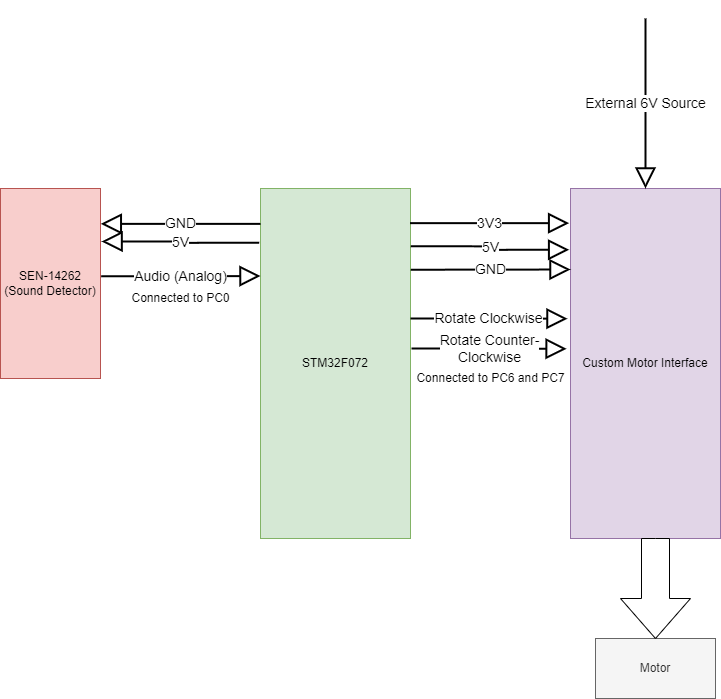

The diagram above was exported from draw.io. Its source (the exported page's mxGraphModel, read from the mxfile embedded in the PNG):
<mxGraphModel dx="1718" dy="928" grid="1" gridSize="10" guides="1" tooltips="1" connect="1" arrows="1" fold="1" page="1" pageScale="1" pageWidth="850" pageHeight="1100" math="0" shadow="0">
  <root>
    <mxCell id="0" />
    <mxCell id="1" parent="0" />
    <mxCell id="zWQKRude_UIw4o5kzEhz-2" value="STM32F072" style="rounded=0;whiteSpace=wrap;html=1;fillColor=#d5e8d4;strokeColor=#82b366;" vertex="1" parent="1">
      <mxGeometry x="390" y="490" width="150" height="350" as="geometry" />
    </mxCell>
    <mxCell id="zWQKRude_UIw4o5kzEhz-3" value="&lt;div&gt;&lt;span&gt;&#09;&lt;/span&gt;&lt;/div&gt;&lt;div&gt;SEN-14262&lt;/div&gt;&lt;div&gt;(Sound Detector)&lt;/div&gt;" style="rounded=0;whiteSpace=wrap;html=1;fillColor=#f8cecc;strokeColor=#b85450;" vertex="1" parent="1">
      <mxGeometry x="130" y="490" width="100" height="190" as="geometry" />
    </mxCell>
    <mxCell id="zWQKRude_UIw4o5kzEhz-7" value="GND" style="endArrow=block;endSize=16;endFill=0;html=1;rounded=0;fontSize=14;fontColor=#000000;strokeWidth=2;edgeStyle=orthogonalEdgeStyle;exitX=0;exitY=0.101;exitDx=0;exitDy=0;exitPerimeter=0;entryX=1.003;entryY=0.186;entryDx=0;entryDy=0;entryPerimeter=0;" edge="1" parent="1" source="zWQKRude_UIw4o5kzEhz-2" target="zWQKRude_UIw4o5kzEhz-3">
      <mxGeometry width="160" relative="1" as="geometry">
        <mxPoint x="360" y="310" as="sourcePoint" />
        <mxPoint x="520" y="310" as="targetPoint" />
      </mxGeometry>
    </mxCell>
    <mxCell id="zWQKRude_UIw4o5kzEhz-8" value="5V" style="endArrow=block;endSize=16;endFill=0;html=1;rounded=0;fontSize=14;fontColor=#000000;strokeWidth=2;edgeStyle=orthogonalEdgeStyle;exitX=-0.008;exitY=0.155;exitDx=0;exitDy=0;exitPerimeter=0;entryX=1.011;entryY=0.279;entryDx=0;entryDy=0;entryPerimeter=0;" edge="1" parent="1" source="zWQKRude_UIw4o5kzEhz-2" target="zWQKRude_UIw4o5kzEhz-3">
      <mxGeometry width="160" relative="1" as="geometry">
        <mxPoint x="380" y="535.3499999999999" as="sourcePoint" />
        <mxPoint x="240.29999999999995" y="535.3399999999999" as="targetPoint" />
      </mxGeometry>
    </mxCell>
    <mxCell id="zWQKRude_UIw4o5kzEhz-9" value="Audio (Analog)" style="endArrow=block;endSize=16;endFill=0;html=1;rounded=0;fontSize=14;fontColor=#000000;strokeWidth=2;edgeStyle=orthogonalEdgeStyle;entryX=0;entryY=0.25;entryDx=0;entryDy=0;exitX=1.006;exitY=0.462;exitDx=0;exitDy=0;exitPerimeter=0;" edge="1" parent="1" source="zWQKRude_UIw4o5kzEhz-3" target="zWQKRude_UIw4o5kzEhz-2">
      <mxGeometry width="160" relative="1" as="geometry">
        <mxPoint x="360" y="600" as="sourcePoint" />
        <mxPoint x="520" y="600" as="targetPoint" />
      </mxGeometry>
    </mxCell>
    <mxCell id="zWQKRude_UIw4o5kzEhz-11" value="Connected to PC0" style="text;html=1;align=center;verticalAlign=middle;resizable=0;points=[];autosize=1;strokeColor=none;fillColor=none;" vertex="1" parent="1">
      <mxGeometry x="255" y="590" width="110" height="20" as="geometry" />
    </mxCell>
    <mxCell id="zWQKRude_UIw4o5kzEhz-12" value="Custom Motor Interface" style="rounded=0;whiteSpace=wrap;html=1;fillColor=#e1d5e7;strokeColor=#9673a6;" vertex="1" parent="1">
      <mxGeometry x="700" y="490" width="150" height="350" as="geometry" />
    </mxCell>
    <mxCell id="zWQKRude_UIw4o5kzEhz-13" value="3V3" style="endArrow=block;endSize=16;endFill=0;html=1;rounded=0;fontSize=14;fontColor=#000000;strokeWidth=2;edgeStyle=orthogonalEdgeStyle;exitX=0.997;exitY=0.099;exitDx=0;exitDy=0;exitPerimeter=0;entryX=-0.009;entryY=0.099;entryDx=0;entryDy=0;entryPerimeter=0;" edge="1" parent="1" source="zWQKRude_UIw4o5kzEhz-2" target="zWQKRude_UIw4o5kzEhz-12">
      <mxGeometry width="160" relative="1" as="geometry">
        <mxPoint x="550" y="430" as="sourcePoint" />
        <mxPoint x="690" y="525" as="targetPoint" />
      </mxGeometry>
    </mxCell>
    <mxCell id="zWQKRude_UIw4o5kzEhz-15" value="5V" style="endArrow=block;endSize=16;endFill=0;html=1;rounded=0;fontSize=14;fontColor=#000000;strokeWidth=2;edgeStyle=orthogonalEdgeStyle;exitX=1.002;exitY=0.165;exitDx=0;exitDy=0;exitPerimeter=0;entryX=-0.009;entryY=0.175;entryDx=0;entryDy=0;entryPerimeter=0;" edge="1" parent="1" source="zWQKRude_UIw4o5kzEhz-2" target="zWQKRude_UIw4o5kzEhz-12">
      <mxGeometry width="160" relative="1" as="geometry">
        <mxPoint x="549.5500000000002" y="534.6499999999999" as="sourcePoint" />
        <mxPoint x="690" y="550" as="targetPoint" />
      </mxGeometry>
    </mxCell>
    <mxCell id="zWQKRude_UIw4o5kzEhz-16" value="GND" style="endArrow=block;endSize=16;endFill=0;html=1;rounded=0;fontSize=14;fontColor=#000000;strokeWidth=2;edgeStyle=orthogonalEdgeStyle;exitX=1.002;exitY=0.232;exitDx=0;exitDy=0;exitPerimeter=0;" edge="1" parent="1" source="zWQKRude_UIw4o5kzEhz-2">
      <mxGeometry width="160" relative="1" as="geometry">
        <mxPoint x="580" y="590" as="sourcePoint" />
        <mxPoint x="700" y="571" as="targetPoint" />
      </mxGeometry>
    </mxCell>
    <mxCell id="zWQKRude_UIw4o5kzEhz-17" value="Rotate Clockwise" style="endArrow=block;endSize=16;endFill=0;html=1;rounded=0;fontSize=14;fontColor=#000000;strokeWidth=2;edgeStyle=orthogonalEdgeStyle;entryX=-0.02;entryY=0.372;entryDx=0;entryDy=0;entryPerimeter=0;" edge="1" parent="1" target="zWQKRude_UIw4o5kzEhz-12">
      <mxGeometry width="160" relative="1" as="geometry">
        <mxPoint x="540" y="620" as="sourcePoint" />
        <mxPoint x="690" y="620" as="targetPoint" />
      </mxGeometry>
    </mxCell>
    <mxCell id="zWQKRude_UIw4o5kzEhz-18" value="Connected to PC6 and PC7" style="text;html=1;align=center;verticalAlign=middle;resizable=0;points=[];autosize=1;strokeColor=none;fillColor=none;" vertex="1" parent="1">
      <mxGeometry x="540" y="670" width="160" height="20" as="geometry" />
    </mxCell>
    <mxCell id="zWQKRude_UIw4o5kzEhz-19" value="Rotate Counter-&lt;br&gt;Clockwise" style="endArrow=block;endSize=16;endFill=0;html=1;rounded=0;fontSize=14;fontColor=#000000;strokeWidth=2;edgeStyle=orthogonalEdgeStyle;entryX=-0.026;entryY=0.458;entryDx=0;entryDy=0;entryPerimeter=0;" edge="1" parent="1" target="zWQKRude_UIw4o5kzEhz-12">
      <mxGeometry width="160" relative="1" as="geometry">
        <mxPoint x="541" y="650" as="sourcePoint" />
        <mxPoint x="690" y="650" as="targetPoint" />
        <Array as="points" />
      </mxGeometry>
    </mxCell>
    <mxCell id="zWQKRude_UIw4o5kzEhz-20" value="External 6V Source" style="endArrow=block;endSize=16;endFill=0;html=1;rounded=0;fontSize=14;fontColor=#000000;strokeWidth=2;edgeStyle=orthogonalEdgeStyle;entryX=0.5;entryY=0;entryDx=0;entryDy=0;" edge="1" parent="1" target="zWQKRude_UIw4o5kzEhz-12">
      <mxGeometry width="160" relative="1" as="geometry">
        <mxPoint x="775" y="320" as="sourcePoint" />
        <mxPoint x="880" y="590" as="targetPoint" />
      </mxGeometry>
    </mxCell>
    <mxCell id="zWQKRude_UIw4o5kzEhz-21" value="Motor" style="rounded=0;whiteSpace=wrap;html=1;fillColor=#f5f5f5;fontColor=#333333;strokeColor=#666666;" vertex="1" parent="1">
      <mxGeometry x="725" y="940" width="120" height="60" as="geometry" />
    </mxCell>
    <mxCell id="zWQKRude_UIw4o5kzEhz-22" value="" style="html=1;shadow=0;dashed=0;align=center;verticalAlign=middle;shape=mxgraph.arrows2.arrow;dy=0.6;dx=40;direction=south;notch=0;" vertex="1" parent="1">
      <mxGeometry x="750" y="840" width="70" height="100" as="geometry" />
    </mxCell>
  </root>
</mxGraphModel>